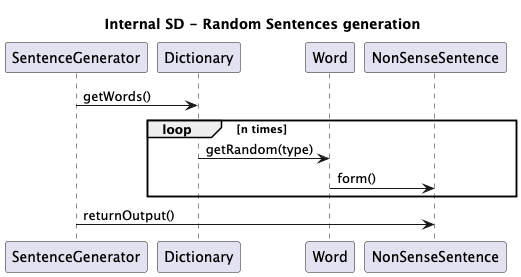

The diagram above was rendered by PlantUML. Its source (embedded in the PNG):
@startuml
title Internal SD - Random Sentences generation

participant SentenceGenerator
participant Dictionary
participant Word
participant NonSenseSentence

SentenceGenerator -> Dictionary : getWords()
loop n times
  Dictionary -> Word : getRandom(type)
  Word -> NonSenseSentence : form()
end
SentenceGenerator -> NonSenseSentence : returnOutput()
@enduml